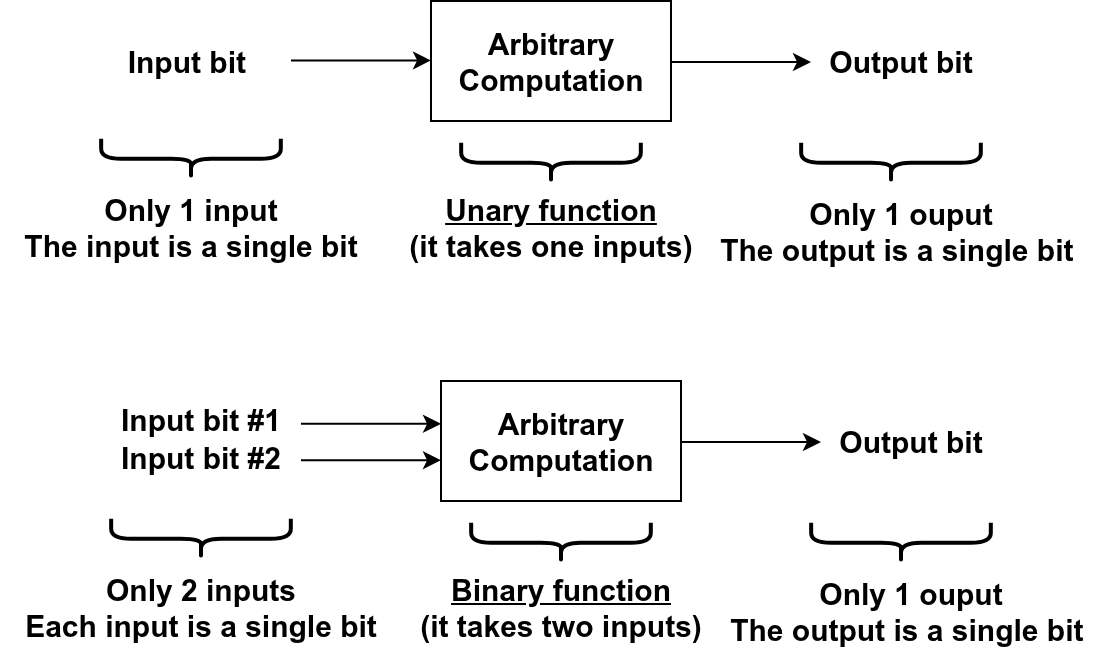

The diagram above was exported from draw.io. Its source (the exported page's mxGraphModel, read from the mxfile embedded in the PNG):
<mxGraphModel dx="624" dy="472" grid="1" gridSize="10" guides="1" tooltips="1" connect="1" arrows="1" fold="1" page="1" pageScale="1" pageWidth="850" pageHeight="1100" math="0" shadow="0">
  <root>
    <mxCell id="0" />
    <mxCell id="1" parent="0" />
    <mxCell id="TvWiRGmsjWd1b2rhB8XB-1" value="&lt;font style=&quot;font-size: 15px;&quot;&gt;&lt;b&gt;Arbitrary&lt;br&gt;Computation&lt;/b&gt;&lt;/font&gt;" style="rounded=0;whiteSpace=wrap;html=1;" vertex="1" parent="1">
      <mxGeometry x="450" y="370" width="120" height="60" as="geometry" />
    </mxCell>
    <mxCell id="TvWiRGmsjWd1b2rhB8XB-2" value="" style="endArrow=classic;html=1;rounded=0;" edge="1" parent="1">
      <mxGeometry width="50" height="50" relative="1" as="geometry">
        <mxPoint x="380" y="391.42" as="sourcePoint" />
        <mxPoint x="450" y="391.42" as="targetPoint" />
      </mxGeometry>
    </mxCell>
    <mxCell id="TvWiRGmsjWd1b2rhB8XB-3" value="&lt;b&gt;&lt;font style=&quot;font-size: 15px;&quot;&gt;Input bit #1&lt;/font&gt;&lt;/b&gt;" style="text;strokeColor=none;align=center;fillColor=none;html=1;verticalAlign=middle;whiteSpace=wrap;rounded=0;" vertex="1" parent="1">
      <mxGeometry x="235" y="374" width="190" height="30" as="geometry" />
    </mxCell>
    <mxCell id="TvWiRGmsjWd1b2rhB8XB-4" value="" style="endArrow=classic;html=1;rounded=0;" edge="1" parent="1">
      <mxGeometry width="50" height="50" relative="1" as="geometry">
        <mxPoint x="380" y="409.6" as="sourcePoint" />
        <mxPoint x="450" y="409.6" as="targetPoint" />
      </mxGeometry>
    </mxCell>
    <mxCell id="TvWiRGmsjWd1b2rhB8XB-6" value="&lt;b&gt;&lt;font style=&quot;font-size: 15px;&quot;&gt;Input bit #2&lt;/font&gt;&lt;/b&gt;" style="text;strokeColor=none;align=center;fillColor=none;html=1;verticalAlign=middle;whiteSpace=wrap;rounded=0;" vertex="1" parent="1">
      <mxGeometry x="235" y="393" width="190" height="30" as="geometry" />
    </mxCell>
    <mxCell id="TvWiRGmsjWd1b2rhB8XB-16" value="" style="endArrow=classic;html=1;rounded=0;" edge="1" parent="1">
      <mxGeometry width="50" height="50" relative="1" as="geometry">
        <mxPoint x="570" y="400.5" as="sourcePoint" />
        <mxPoint x="640" y="400.5" as="targetPoint" />
      </mxGeometry>
    </mxCell>
    <mxCell id="TvWiRGmsjWd1b2rhB8XB-26" value="" style="shape=curlyBracket;whiteSpace=wrap;html=1;rounded=1;flipH=1;labelPosition=right;verticalLabelPosition=middle;align=left;verticalAlign=middle;rotation=-90;strokeWidth=2;direction=west;" vertex="1" parent="1">
      <mxGeometry x="320" y="404" width="20" height="89.83" as="geometry" />
    </mxCell>
    <mxCell id="TvWiRGmsjWd1b2rhB8XB-27" value="" style="shape=curlyBracket;whiteSpace=wrap;html=1;rounded=1;flipH=1;labelPosition=right;verticalLabelPosition=middle;align=left;verticalAlign=middle;rotation=-90;strokeWidth=2;direction=west;" vertex="1" parent="1">
      <mxGeometry x="670.0026832923221" y="405.9973517866945" width="20" height="89.83" as="geometry" />
    </mxCell>
    <mxCell id="TvWiRGmsjWd1b2rhB8XB-28" value="&lt;span style=&quot;font-size: 15px;&quot;&gt;&lt;b&gt;Only 2 inputs&lt;br&gt;Each input is a single bit&lt;/b&gt;&lt;/span&gt;" style="text;strokeColor=none;align=center;fillColor=none;html=1;verticalAlign=middle;whiteSpace=wrap;rounded=0;" vertex="1" parent="1">
      <mxGeometry x="235" y="468" width="190" height="30" as="geometry" />
    </mxCell>
    <mxCell id="TvWiRGmsjWd1b2rhB8XB-30" value="&lt;span style=&quot;font-size: 15px;&quot;&gt;&lt;b&gt;&lt;u&gt;Binary function&lt;/u&gt;&lt;br&gt;(it takes two inputs)&lt;/b&gt;&lt;/span&gt;" style="text;strokeColor=none;align=center;fillColor=none;html=1;verticalAlign=middle;whiteSpace=wrap;rounded=0;" vertex="1" parent="1">
      <mxGeometry x="415" y="468" width="190" height="30" as="geometry" />
    </mxCell>
    <mxCell id="TvWiRGmsjWd1b2rhB8XB-31" value="&lt;b&gt;&lt;font style=&quot;font-size: 15px;&quot;&gt;Only 1 ouput&lt;br&gt;The output is a single bit&amp;nbsp;&lt;/font&gt;&lt;/b&gt;" style="text;strokeColor=none;align=center;fillColor=none;html=1;verticalAlign=middle;whiteSpace=wrap;rounded=0;" vertex="1" parent="1">
      <mxGeometry x="590" y="470" width="190" height="30" as="geometry" />
    </mxCell>
    <mxCell id="TvWiRGmsjWd1b2rhB8XB-32" value="" style="shape=curlyBracket;whiteSpace=wrap;html=1;rounded=1;flipH=1;labelPosition=right;verticalLabelPosition=middle;align=left;verticalAlign=middle;rotation=-90;strokeWidth=2;direction=west;" vertex="1" parent="1">
      <mxGeometry x="500.00268329232216" y="405.9973517866945" width="20" height="89.83" as="geometry" />
    </mxCell>
    <mxCell id="TvWiRGmsjWd1b2rhB8XB-33" value="&lt;b&gt;&lt;font style=&quot;font-size: 15px;&quot;&gt;Output bit&lt;/font&gt;&lt;/b&gt;" style="text;strokeColor=none;align=center;fillColor=none;html=1;verticalAlign=middle;whiteSpace=wrap;rounded=0;" vertex="1" parent="1">
      <mxGeometry x="590" y="385" width="190" height="30" as="geometry" />
    </mxCell>
    <mxCell id="TvWiRGmsjWd1b2rhB8XB-34" value="&lt;font style=&quot;font-size: 15px;&quot;&gt;&lt;b&gt;Arbitrary&lt;br&gt;Computation&lt;/b&gt;&lt;/font&gt;" style="rounded=0;whiteSpace=wrap;html=1;" vertex="1" parent="1">
      <mxGeometry x="445" y="180" width="120" height="60" as="geometry" />
    </mxCell>
    <mxCell id="TvWiRGmsjWd1b2rhB8XB-35" value="" style="endArrow=classic;html=1;rounded=0;" edge="1" parent="1">
      <mxGeometry width="50" height="50" relative="1" as="geometry">
        <mxPoint x="375" y="209.71000000000006" as="sourcePoint" />
        <mxPoint x="445" y="209.71000000000006" as="targetPoint" />
      </mxGeometry>
    </mxCell>
    <mxCell id="TvWiRGmsjWd1b2rhB8XB-36" value="&lt;b&gt;&lt;font style=&quot;font-size: 15px;&quot;&gt;Input bit&amp;nbsp;&lt;/font&gt;&lt;/b&gt;" style="text;strokeColor=none;align=center;fillColor=none;html=1;verticalAlign=middle;whiteSpace=wrap;rounded=0;" vertex="1" parent="1">
      <mxGeometry x="230" y="195" width="190" height="30" as="geometry" />
    </mxCell>
    <mxCell id="TvWiRGmsjWd1b2rhB8XB-39" value="" style="endArrow=classic;html=1;rounded=0;" edge="1" parent="1">
      <mxGeometry width="50" height="50" relative="1" as="geometry">
        <mxPoint x="565" y="210.5" as="sourcePoint" />
        <mxPoint x="635" y="210.5" as="targetPoint" />
      </mxGeometry>
    </mxCell>
    <mxCell id="TvWiRGmsjWd1b2rhB8XB-40" value="" style="shape=curlyBracket;whiteSpace=wrap;html=1;rounded=1;flipH=1;labelPosition=right;verticalLabelPosition=middle;align=left;verticalAlign=middle;rotation=-90;strokeWidth=2;direction=west;" vertex="1" parent="1">
      <mxGeometry x="315" y="214" width="20" height="89.83" as="geometry" />
    </mxCell>
    <mxCell id="TvWiRGmsjWd1b2rhB8XB-41" value="" style="shape=curlyBracket;whiteSpace=wrap;html=1;rounded=1;flipH=1;labelPosition=right;verticalLabelPosition=middle;align=left;verticalAlign=middle;rotation=-90;strokeWidth=2;direction=west;" vertex="1" parent="1">
      <mxGeometry x="665.0026832923222" y="215.99735178669448" width="20" height="89.83" as="geometry" />
    </mxCell>
    <mxCell id="TvWiRGmsjWd1b2rhB8XB-42" value="&lt;span style=&quot;font-size: 15px;&quot;&gt;&lt;b&gt;Only 1 input&lt;br&gt;The input is a single bit&lt;/b&gt;&lt;/span&gt;" style="text;strokeColor=none;align=center;fillColor=none;html=1;verticalAlign=middle;whiteSpace=wrap;rounded=0;" vertex="1" parent="1">
      <mxGeometry x="230" y="278" width="190" height="30" as="geometry" />
    </mxCell>
    <mxCell id="TvWiRGmsjWd1b2rhB8XB-43" value="&lt;span style=&quot;font-size: 15px;&quot;&gt;&lt;b&gt;&lt;u&gt;Unary function&lt;/u&gt;&lt;br&gt;(it takes one inputs)&lt;/b&gt;&lt;/span&gt;" style="text;strokeColor=none;align=center;fillColor=none;html=1;verticalAlign=middle;whiteSpace=wrap;rounded=0;" vertex="1" parent="1">
      <mxGeometry x="410" y="278" width="190" height="30" as="geometry" />
    </mxCell>
    <mxCell id="TvWiRGmsjWd1b2rhB8XB-44" value="&lt;b&gt;&lt;font style=&quot;font-size: 15px;&quot;&gt;Only 1 ouput&lt;br&gt;The output is a single bit&amp;nbsp;&lt;/font&gt;&lt;/b&gt;" style="text;strokeColor=none;align=center;fillColor=none;html=1;verticalAlign=middle;whiteSpace=wrap;rounded=0;" vertex="1" parent="1">
      <mxGeometry x="585" y="280" width="190" height="30" as="geometry" />
    </mxCell>
    <mxCell id="TvWiRGmsjWd1b2rhB8XB-45" value="" style="shape=curlyBracket;whiteSpace=wrap;html=1;rounded=1;flipH=1;labelPosition=right;verticalLabelPosition=middle;align=left;verticalAlign=middle;rotation=-90;strokeWidth=2;direction=west;" vertex="1" parent="1">
      <mxGeometry x="495.0026832923222" y="215.99735178669448" width="20" height="89.83" as="geometry" />
    </mxCell>
    <mxCell id="TvWiRGmsjWd1b2rhB8XB-46" value="&lt;b&gt;&lt;font style=&quot;font-size: 15px;&quot;&gt;Output bit&lt;/font&gt;&lt;/b&gt;" style="text;strokeColor=none;align=center;fillColor=none;html=1;verticalAlign=middle;whiteSpace=wrap;rounded=0;" vertex="1" parent="1">
      <mxGeometry x="585" y="195" width="190" height="30" as="geometry" />
    </mxCell>
  </root>
</mxGraphModel>